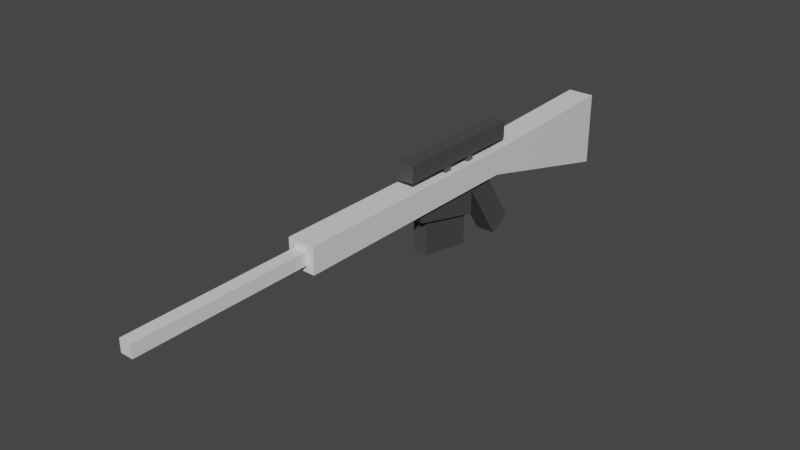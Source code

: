 # Source: Sniper.blend  (saved by Blender 4.0.36; exported with 4.5.12 LTS)
import bpy
from mathutils import Matrix  # noqa: F401  (used for matrix-valued properties, if any)

bpy.ops.wm.read_factory_settings(use_empty=True)
scene = bpy.context.scene
scene.name = 'Scene'

# ---- collections
col_collection = bpy.data.collections.new('Collection'); scene.collection.children.link(col_collection)

# ---- materials (node trees are filled in below, after node groups)
mat_white = bpy.data.materials.new('White')
mat_white.alpha_threshold = 0.0
mat_white.use_transparent_shadow = False
mat_white.line_color = (0.0, 0.0, 0.0, 1.0)
mat_color = bpy.data.materials.new('Color')
mat_color.alpha_threshold = 0.0
mat_color.use_transparent_shadow = False
mat_color.line_color = (0.0, 0.0, 0.0, 1.0)

# ---- material node trees
mat_white.use_nodes = True; mat_white.node_tree.nodes.clear()
_N = mat_white.node_tree.nodes; _L = mat_white.node_tree.links
n0 = _N.new('ShaderNodeOutputMaterial'); n0.name = 'Material Output'; n0.location = (300, 300)
n1 = _N.new('ShaderNodeBsdfPrincipled'); n1.name = 'Principled BSDF'; n1.location = (10, 300)
n1.distribution = 'GGX'
n1.subsurface_method = 'RANDOM_WALK_SKIN'
n1.inputs[2].default_value = 0.4
n1.inputs[3].default_value = 1.45
n1.inputs[27].default_value = (0.0, 0.0, 0.0, 1.0)
n1.inputs[28].default_value = 1.0
_L.new(n1.outputs[0], n0.inputs[0])
n0.is_active_output = True
mat_color.use_nodes = True; mat_color.node_tree.nodes.clear()
_N = mat_color.node_tree.nodes; _L = mat_color.node_tree.links
n0 = _N.new('ShaderNodeOutputMaterial'); n0.name = 'Material Output'; n0.location = (300, 300)
n1 = _N.new('ShaderNodeBsdfPrincipled'); n1.name = 'Principled BSDF'; n1.location = (10, 300)
n1.distribution = 'GGX'
n1.subsurface_method = 'RANDOM_WALK_SKIN'
n1.inputs[0].default_value = (0.06849, 0.06848, 0.06847, 1.0)
n1.inputs[2].default_value = 0.4
n1.inputs[3].default_value = 1.45
n1.inputs[27].default_value = (0.0, 0.0, 0.0, 1.0)
n1.inputs[28].default_value = 1.0
_L.new(n1.outputs[0], n0.inputs[0])
n0.is_active_output = True

# ---- world
world_world = bpy.data.worlds.new('World'); scene.world = world_world
world_world.use_nodes = True; world_world.node_tree.nodes.clear()
_N = world_world.node_tree.nodes; _L = world_world.node_tree.links
n0 = _N.new('ShaderNodeOutputWorld'); n0.name = 'World Output'; n0.location = (300, 300)
n1 = _N.new('ShaderNodeBackground'); n1.name = 'Background'; n1.location = (10, 300)
n1.inputs[0].default_value = (0.05088, 0.05088, 0.05088, 1.0)
_L.new(n1.outputs[0], n0.inputs[0])
n0.is_active_output = True
world_world.color = (0.05088, 0.05088, 0.05088)
world_world.use_sun_shadow = False
world_world.sun_shadow_jitter_overblur = 0.0

# ---- meshes
me_cube_008 = bpy.data.meshes.new('Cube.008')
me_cube_008.from_pydata([(-1.0, -1.0, -1.0), (-1.0, -1.0, 1.0), (-1.0, 18.42, -0.9699), (-1.0, 18.42, 1.03), (1.0, -1.0, -1.0), (1.0, -1.0, 1.0), (1.0, 18.42, -0.9699), (1.0, 18.42, 1.03), (-1.0, 31.46, 1.489), (-1.0, 31.46, -4.317), (1.0, 31.46, -4.317), (1.0, 31.46, 1.489)], [], [(0, 1, 3, 2), (7, 6, 10, 11), (6, 7, 5, 4), (4, 5, 1, 0), (2, 6, 4, 0), (7, 3, 1, 5), (9, 8, 11, 10), (6, 2, 9, 10), (3, 7, 11, 8), (2, 3, 8, 9)])
_uv = me_cube_008.uv_layers.new(name='UVMap')
_uv.uv.foreach_set('vector', [0.375, 0.0, 0.625, 0.0, 0.625, 0.25, 0.375, 0.25, 0.625, 0.5, 0.375, 0.5, 0.375, 0.5, 0.625, 0.5, 0.375, 0.5, 0.625, 0.5, 0.625, 0.75, 0.375, 0.75, 0.375, 0.75, 0.625, 0.75, 0.625, 1.0, 0.375, 1.0, 0.125, 0.5, 0.375, 0.5, 0.375, 0.75, 0.125, 0.75, 0.625, 0.5, 0.875, 0.5, 0.875, 0.75, 0.625, 0.75, 0.375, 0.25, 0.625, 0.25, 0.625, 0.5, 0.375, 0.5, 0.375, 0.5, 0.125, 0.5, 0.125, 0.5, 0.375, 0.5, 0.875, 0.5, 0.625, 0.5, 0.625, 0.5, 0.875, 0.5, 0.375, 0.25, 0.625, 0.25, 0.625, 0.25, 0.375, 0.25])
me_cube_008.materials.append(mat_white)
me_cube_008.update()
me_cube_009 = bpy.data.meshes.new('Cube.009')
me_cube_009.from_pydata([(-1.0, -1.0, -1.0), (-1.0, -1.0, 1.0), (-1.0, 1.0, -1.0), (-1.0, 1.0, 1.0), (1.0, -1.0, -1.0), (1.0, -1.0, 1.0), (1.0, 1.0, -1.0), (1.0, 1.0, 1.0)], [], [(0, 1, 3, 2), (2, 3, 7, 6), (6, 7, 5, 4), (4, 5, 1, 0), (2, 6, 4, 0), (7, 3, 1, 5)])
_uv = me_cube_009.uv_layers.new(name='UVMap')
_uv.uv.foreach_set('vector', [0.375, 0.0, 0.625, 0.0, 0.625, 0.25, 0.375, 0.25, 0.375, 0.25, 0.625, 0.25, 0.625, 0.5, 0.375, 0.5, 0.375, 0.5, 0.625, 0.5, 0.625, 0.75, 0.375, 0.75, 0.375, 0.75, 0.625, 0.75, 0.625, 1.0, 0.375, 1.0, 0.125, 0.5, 0.375, 0.5, 0.375, 0.75, 0.125, 0.75, 0.625, 0.5, 0.875, 0.5, 0.875, 0.75, 0.625, 0.75])
me_cube_009.materials.append(mat_color)
me_cube_009.update()
me_cube_010 = bpy.data.meshes.new('Cube.010')
me_cube_010.from_pydata([(-1.0, -2.115, -0.9529), (-1.0, -2.564, 0.1047), (-1.0, 2.131, -2.005), (-1.0, 2.178, 0.8272), (1.0, -2.115, -0.9529), (1.0, -2.564, 0.1047), (1.0, 2.131, -2.005), (1.0, 2.178, 0.8272)], [], [(0, 1, 3, 2), (2, 3, 7, 6), (6, 7, 5, 4), (4, 5, 1, 0), (2, 6, 4, 0), (7, 3, 1, 5)])
_uv = me_cube_010.uv_layers.new(name='UVMap')
_uv.uv.foreach_set('vector', [0.375, 0.0, 0.625, 0.0, 0.625, 0.25, 0.375, 0.25, 0.375, 0.25, 0.625, 0.25, 0.625, 0.5, 0.375, 0.5, 0.375, 0.5, 0.625, 0.5, 0.625, 0.75, 0.375, 0.75, 0.375, 0.75, 0.625, 0.75, 0.625, 1.0, 0.375, 1.0, 0.125, 0.5, 0.375, 0.5, 0.375, 0.75, 0.125, 0.75, 0.625, 0.5, 0.875, 0.5, 0.875, 0.75, 0.625, 0.75])
me_cube_010.materials.append(mat_color)
me_cube_010.update()
me_cube_011 = bpy.data.meshes.new('Cube.011')
me_cube_011.from_pydata([(-1.0, -1.0, -1.0), (-1.0, -1.0, 1.0), (-1.0, 1.016, -1.514), (-1.0, 1.0, 1.0), (1.0, -1.0, -1.0), (1.0, -1.0, 1.0), (1.0, 1.016, -1.514), (1.0, 1.0, 1.0)], [], [(0, 1, 3, 2), (2, 3, 7, 6), (6, 7, 5, 4), (4, 5, 1, 0), (2, 6, 4, 0), (7, 3, 1, 5)])
_uv = me_cube_011.uv_layers.new(name='UVMap')
_uv.uv.foreach_set('vector', [0.375, 0.0, 0.625, 0.0, 0.625, 0.25, 0.375, 0.25, 0.375, 0.25, 0.625, 0.25, 0.625, 0.5, 0.375, 0.5, 0.375, 0.5, 0.625, 0.5, 0.625, 0.75, 0.375, 0.75, 0.375, 0.75, 0.625, 0.75, 0.625, 1.0, 0.375, 1.0, 0.125, 0.5, 0.375, 0.5, 0.375, 0.75, 0.125, 0.75, 0.625, 0.5, 0.875, 0.5, 0.875, 0.75, 0.625, 0.75])
me_cube_011.materials.append(mat_color)
me_cube_011.update()
me_cube_012 = bpy.data.meshes.new('Cube.012')
me_cube_012.from_pydata([(-1.0, -1.0, -1.0), (-1.0, -1.0, 1.0), (-1.0, 1.0, -1.0), (-1.0, 1.0, 1.0), (1.0, -1.0, -1.0), (1.0, -1.0, 1.0), (1.0, 1.0, -1.0), (1.0, 1.0, 1.0)], [], [(0, 1, 3, 2), (2, 3, 7, 6), (6, 7, 5, 4), (4, 5, 1, 0), (2, 6, 4, 0), (7, 3, 1, 5)])
_uv = me_cube_012.uv_layers.new(name='UVMap')
_uv.uv.foreach_set('vector', [0.375, 0.0, 0.625, 0.0, 0.625, 0.25, 0.375, 0.25, 0.375, 0.25, 0.625, 0.25, 0.625, 0.5, 0.375, 0.5, 0.375, 0.5, 0.625, 0.5, 0.625, 0.75, 0.375, 0.75, 0.375, 0.75, 0.625, 0.75, 0.625, 1.0, 0.375, 1.0, 0.125, 0.5, 0.375, 0.5, 0.375, 0.75, 0.125, 0.75, 0.625, 0.5, 0.875, 0.5, 0.875, 0.75, 0.625, 0.75])
me_cube_012.materials.append(mat_white)
me_cube_012.update()
me_cube_013 = bpy.data.meshes.new('Cube.013')
me_cube_013.from_pydata([(-1.0, -1.0, -1.0), (-1.0, -1.0, 1.0), (-1.0, 1.0, -1.0), (-1.0, 1.0, 1.0), (1.0, -1.0, -1.0), (1.0, -1.0, 1.0), (1.0, 1.0, -1.0), (1.0, 1.0, 1.0)], [], [(0, 1, 3, 2), (2, 3, 7, 6), (6, 7, 5, 4), (4, 5, 1, 0), (2, 6, 4, 0), (7, 3, 1, 5)])
_uv = me_cube_013.uv_layers.new(name='UVMap')
_uv.uv.foreach_set('vector', [0.375, 0.0, 0.625, 0.0, 0.625, 0.25, 0.375, 0.25, 0.375, 0.25, 0.625, 0.25, 0.625, 0.5, 0.375, 0.5, 0.375, 0.5, 0.625, 0.5, 0.625, 0.75, 0.375, 0.75, 0.375, 0.75, 0.625, 0.75, 0.625, 1.0, 0.375, 1.0, 0.125, 0.5, 0.375, 0.5, 0.375, 0.75, 0.125, 0.75, 0.625, 0.5, 0.875, 0.5, 0.875, 0.75, 0.625, 0.75])
me_cube_013.materials.append(mat_color)
me_cube_013.update()
me_cube_014 = bpy.data.meshes.new('Cube.014')
me_cube_014.from_pydata([(-1.0, -1.0, -1.0), (-1.0, -1.0, 1.0), (-1.0, 1.0, -1.0), (-1.0, 1.0, 1.0), (1.0, -1.0, -1.0), (1.0, -1.0, 1.0), (1.0, 1.0, -1.0), (1.0, 1.0, 1.0)], [], [(0, 1, 3, 2), (2, 3, 7, 6), (6, 7, 5, 4), (4, 5, 1, 0), (2, 6, 4, 0), (7, 3, 1, 5)])
_uv = me_cube_014.uv_layers.new(name='UVMap')
_uv.uv.foreach_set('vector', [0.375, 0.0, 0.625, 0.0, 0.625, 0.25, 0.375, 0.25, 0.375, 0.25, 0.625, 0.25, 0.625, 0.5, 0.375, 0.5, 0.375, 0.5, 0.625, 0.5, 0.625, 0.75, 0.375, 0.75, 0.375, 0.75, 0.625, 0.75, 0.625, 1.0, 0.375, 1.0, 0.125, 0.5, 0.375, 0.5, 0.375, 0.75, 0.125, 0.75, 0.625, 0.5, 0.875, 0.5, 0.875, 0.75, 0.625, 0.75])
me_cube_014.materials.append(mat_color)
me_cube_014.update()
me_cube_015 = bpy.data.meshes.new('Cube.015')
me_cube_015.from_pydata([(-1.0, -1.0, -1.0), (-1.0, -1.0, 1.0), (-1.0, 1.0, -1.0), (-1.0, 1.0, 1.0), (1.0, -1.0, -1.0), (1.0, -1.0, 1.0), (1.0, 1.0, -1.0), (1.0, 1.0, 1.0)], [], [(0, 1, 3, 2), (2, 3, 7, 6), (6, 7, 5, 4), (4, 5, 1, 0), (2, 6, 4, 0), (7, 3, 1, 5)])
_uv = me_cube_015.uv_layers.new(name='UVMap')
_uv.uv.foreach_set('vector', [0.375, 0.0, 0.625, 0.0, 0.625, 0.25, 0.375, 0.25, 0.375, 0.25, 0.625, 0.25, 0.625, 0.5, 0.375, 0.5, 0.375, 0.5, 0.625, 0.5, 0.625, 0.75, 0.375, 0.75, 0.375, 0.75, 0.625, 0.75, 0.625, 1.0, 0.375, 1.0, 0.125, 0.5, 0.375, 0.5, 0.375, 0.75, 0.125, 0.75, 0.625, 0.5, 0.875, 0.5, 0.875, 0.75, 0.625, 0.75])
me_cube_015.materials.append(mat_color)
me_cube_015.update()

# ---- objects
ob_base = bpy.data.objects.new('Base', me_cube_008)
ob_grip = bpy.data.objects.new('Grip', me_cube_009)
ob_magazineholder = bpy.data.objects.new('MagazineHolder', me_cube_010)
ob_magazine = bpy.data.objects.new('Magazine', me_cube_011)
ob_muzzle = bpy.data.objects.new('Muzzle', me_cube_012)
ob_scope = bpy.data.objects.new('Scope', me_cube_013)
ob_scopesupport = bpy.data.objects.new('ScopeSupport', me_cube_014)
ob_scopesupport_001 = bpy.data.objects.new('ScopeSupport.001', me_cube_015)

# ---- transforms, parenting, visibility, modifiers, constraints
ob_base.location = (0.0, 0.06213, -0.009693)
ob_base.scale = (0.03144, 0.03037, 0.03037)
ob_grip.location = (0.0, 0.6033, -0.09887)
ob_grip.rotation_euler = (0.5761, -0.0, 0.0)
ob_grip.scale = (0.02323, 0.02846, 0.091)
ob_magazineholder.location = (0.0, 0.4505, -0.02474)
ob_magazineholder.scale = (0.0243, 0.0404, 0.0404)
ob_magazine.location = (0.0, 0.4544, -0.1037)
ob_magazine.scale = (0.01678, 0.06718, 0.04832)
ob_muzzle.location = (0.0, 0.0, -0.009144)
ob_muzzle.scale = (0.01463, 0.3757, 0.01463)
ob_scope.location = (0.0, 0.4982, 0.05527)
ob_scope.scale = (0.02027, 0.1608, 0.02027)
ob_scopesupport.location = (0.0, 0.458, 0.0282)
ob_scopesupport.scale = (0.01896, 0.009251, 0.009394)
ob_scopesupport_001.location = (0.0, 0.5354, 0.0282)
ob_scopesupport_001.scale = (0.01896, 0.009251, 0.009394)

# ---- collection membership
col_collection.objects.link(ob_base)
col_collection.objects.link(ob_grip)
col_collection.objects.link(ob_magazineholder)
col_collection.objects.link(ob_magazine)
col_collection.objects.link(ob_muzzle)
col_collection.objects.link(ob_scope)
col_collection.objects.link(ob_scopesupport)
col_collection.objects.link(ob_scopesupport_001)

# ---- scene / render settings (as saved in the file)
scene.frame_start = 1; scene.frame_end = 250; scene.frame_set(1)
scene.render.engine = 'BLENDER_EEVEE_NEXT'
scene.cycles.sampling_pattern = 'TABULATED_SOBOL'
scene.cycles.use_light_tree = False
scene.view_settings.view_transform = 'Filmic'
bpy.context.view_layer.update()

# ---- added for rendering (the .blend has no active camera and no usable light): camera, sun
cam_auto = bpy.data.cameras.new('AutoCamera')
cam_auto.lens = 50.0
cam_auto.sensor_width = 36.0
cam_auto.clip_end = 1000.0
ob_auto_camera = bpy.data.objects.new('AutoCamera', cam_auto)
scene.collection.objects.link(ob_auto_camera)
ob_auto_camera.location = (1.31357, -1.2554, 0.993283)
ob_auto_camera.rotation_euler = (1.09748, -7.21219e-08, 0.694738)
scene.camera = ob_auto_camera
light_auto_sun = bpy.data.lights.new('AutoSun', 'SUN')
light_auto_sun.energy = 3.0
light_auto_sun.angle = 0.0523599
ob_auto_sun = bpy.data.objects.new('AutoSun', light_auto_sun)
scene.collection.objects.link(ob_auto_sun)
ob_auto_sun.rotation_euler = (0.872665, 0.174533, 0.523599)
bpy.context.view_layer.update()

